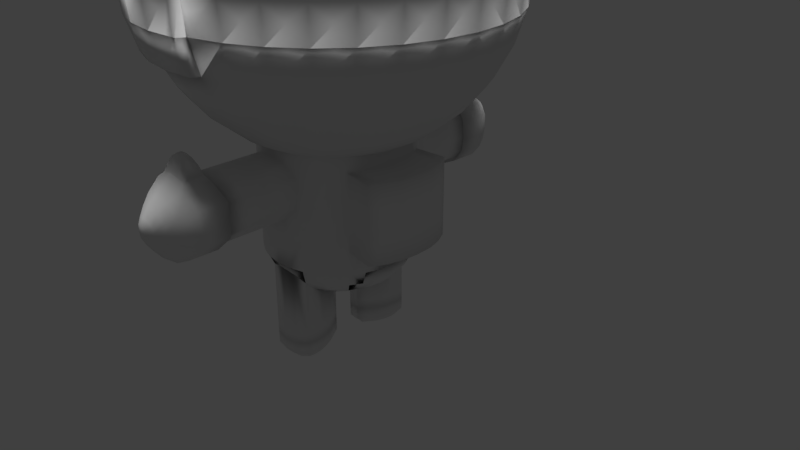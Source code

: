 # Source: astroFullModel.blend  (saved by Blender 2.79.0; exported with 4.5.12 LTS)
import bpy
from mathutils import Matrix  # noqa: F401  (used for matrix-valued properties, if any)

bpy.ops.wm.read_factory_settings(use_empty=True)
scene = bpy.context.scene
scene.name = 'Scene'

# ---- collections
col_collection_1 = bpy.data.collections.new('Collection 1'); scene.collection.children.link(col_collection_1)
col_collection_2 = bpy.data.collections.new('Collection 2'); scene.collection.children.link(col_collection_2)

# ---- world
world_world = bpy.data.worlds.new('World'); scene.world = world_world
world_world.color = (0.05088, 0.05088, 0.05088)
world_world.use_sun_shadow = False
world_world.sun_shadow_jitter_overblur = 0.0
world_world.cycles.sampling_method = 'MANUAL'

# ---- cameras
cam_camera = bpy.data.cameras.new('Camera')
cam_camera.clip_end = 100.0
cam_camera.lens = 35.0
cam_camera.sensor_width = 32.0
cam_camera.sensor_height = 18.0
cam_camera.ortho_scale = 7.314
cam_camera.dof.focus_distance = 0.0
cam_camera.dof.aperture_fstop = 128.0

# ---- lights
light_sun = bpy.data.lights.new('Sun', 'SUN')
light_sun.transmission_factor = 0.0
light_sun.angle = 0.1993
light_sun.energy = 1.75
light_sun.shadow_buffer_clip_start = 0.5
light_sun.shadow_soft_size = 0.1
light_sun.shadow_cascade_max_distance = 1000.0

# ---- meshes
me_sphere_010 = bpy.data.meshes.new('Sphere.010')
me_sphere_010.from_pydata([(-1.74, 0.3424, 1.721), (-1.74, 0.6716, 1.621), (-1.74, 0.975, 1.459), (-1.74, 1.241, 1.241), (-1.74, 1.459, 0.975), (-2.368, 1.596, 0.6822), (-1.74, 0.975, -1.459), (-1.673, 0.3358, 1.721), (-1.609, 0.6587, 1.621), (-1.549, 0.9563, 1.459), (-1.497, 1.217, 1.241), (-1.455, 1.431, 0.975), (-1.404, 1.688, -0.3424), (-1.423, 1.59, -0.6716), (-1.455, 1.431, -0.975), (-1.497, 1.217, -1.241), (-1.549, 0.9563, -1.459), (-1.609, 0.6587, -1.621), (-1.673, 0.3358, -1.721), (-1.609, 0.3163, 1.721), (-1.483, 0.6205, 1.621), (-1.366, 0.9008, 1.459), (-1.265, 1.147, 1.241), (-1.181, 1.348, 0.975), (-1.081, 1.59, -0.3424), (-1.119, 1.498, -0.6716), (-1.181, 1.348, -0.975), (-1.265, 1.147, -1.241), (-1.366, 0.9008, -1.459), (-1.483, 0.6205, -1.621), (-1.609, 0.3163, -1.721), (-1.549, 0.2847, 1.721), (-1.366, 0.5584, 1.621), (-1.198, 0.8107, 1.459), (-1.05, 1.032, 1.241), (-0.9288, 1.213, 0.975), (-0.7833, 1.431, -0.3424), (-0.8387, 1.348, -0.6716), (-0.9288, 1.213, -0.975), (-1.05, 1.032, -1.241), (-1.198, 0.8107, -1.459), (-1.366, 0.5584, -1.621), (-1.549, 0.2847, -1.721), (-1.497, 0.2421, 1.721), (-1.265, 0.4749, 1.621), (-1.05, 0.6894, 1.459), (-0.8621, 0.8775, 1.241), (-0.7077, 1.032, 0.975), (-0.5224, 1.217, -0.3424), (-0.593, 1.147, -0.6716), (-0.7077, 1.032, -0.975), (-0.8621, 0.8775, -1.241), (-1.05, 0.6894, -1.459), (-1.265, 0.4749, -1.621), (-1.497, 0.2421, -1.721), (-1.455, 0.1902, 1.721), (-1.181, 0.3731, 1.621), (-0.9288, 0.5417, 1.459), (-0.7077, 0.6894, 1.241), (-0.5262, 0.8107, 0.975), (-0.3084, 0.9563, -0.3424), (-0.3914, 0.9008, -0.6716), (-0.5262, 0.8107, -0.975), (-0.7077, 0.6894, -1.241), (-0.9288, 0.5417, -1.459), (-1.181, 0.3731, -1.621), (-1.455, 0.1902, -1.721), (-1.423, 0.131, 1.721), (-1.119, 0.257, 1.621), (-0.8387, 0.3731, 1.459), (-0.593, 0.4749, 1.241), (-0.3914, 0.5584, 0.975), (-0.1493, 0.6587, -0.3424), (-0.2416, 0.6205, -0.6716), (-0.3914, 0.5584, -0.975), (-0.593, 0.4749, -1.241), (-0.8387, 0.3731, -1.459), (-1.119, 0.257, -1.621), (-1.423, 0.131, -1.721), (-1.404, 0.0668, 1.721), (-1.081, 0.131, 1.621), (-0.7833, 0.1902, 1.459), (-0.5224, 0.2421, 1.241), (-0.3084, 0.2847, 0.975), (-0.05135, 0.3358, -0.3424), (-0.1493, 0.3163, -0.6716), (-0.3084, 0.2847, -0.975), (-0.5224, 0.2421, -1.241), (-0.7833, 0.1902, -1.459), (-1.081, 0.131, -1.621), (-1.404, 0.0668, -1.721), (-1.397, 0.0, 1.721), (-1.068, 0.0, 1.621), (-0.7645, 0.0, 1.459), (-0.4986, 0.0, 1.241), (-0.2803, 0.0, 0.975), (-0.01828, 0.0, -0.3424), (-0.1181, 0.0, -0.6716), (-0.2803, 0.0, -0.975), (-0.4986, 0.0, -1.241), (-0.7645, 0.0, -1.459), (-1.068, 0.0, -1.621), (-1.397, 0.0, -1.721), (-1.74, 0.0, -1.755), (-1.74, 0.0, 1.755), (-2.082, 0.0, 1.721), (-2.411, 0.0, 1.621), (-2.715, 0.0, 1.459), (-2.981, 0.0, 1.241), (-3.199, 0.0, 0.975), (-1.412, 1.786, -0.3317), (-1.463, 1.529, 0.9857), (-1.748, 1.819, -0.3317), (-1.748, 1.557, 0.9857), (-3.361, 0.0, -0.6716), (-3.199, 0.0, -0.975), (-2.981, 0.0, -1.241), (-2.715, 0.0, -1.459), (-2.411, 0.0, -1.621), (-2.082, 0.0, -1.721), (-2.075, 0.0668, 1.721), (-2.398, 0.131, 1.621), (-2.696, 0.1902, 1.459), (-2.957, 0.2421, 1.241), (-3.171, 0.2847, 0.975), (-2.306, 1.446, 0.9857), (-2.649, 1.446, -0.661), (-2.704, 1.529, -0.3317), (-2.723, 1.557, 0.01064), (-3.33, 0.3163, -0.6716), (-3.171, 0.2847, -0.975), (-2.957, 0.2421, -1.241), (-2.696, 0.1902, -1.459), (-2.398, 0.131, -1.621), (-2.075, 0.0668, -1.721), (-2.056, 0.131, 1.721), (-2.36, 0.257, 1.621), (-2.64, 0.3731, 1.459), (-2.886, 0.4749, 1.241), (-3.088, 0.5584, 0.975), (-2.704, 1.529, 0.353), (-2.649, 1.446, 0.6822), (-2.559, 1.311, 0.9857), (-2.894, 1.244, -0.661), (-3.238, 0.6205, -0.6716), (-3.088, 0.5584, -0.975), (-2.886, 0.4749, -1.241), (-2.64, 0.3731, -1.459), (-2.36, 0.257, -1.621), (-2.056, 0.131, -1.721), (-2.024, 0.1902, 1.721), (-2.298, 0.3731, 1.621), (-2.55, 0.5417, 1.459), (-2.771, 0.6894, 1.241), (-2.953, 0.8107, 0.975), (-2.965, 1.315, -0.3317), (-2.989, 1.339, 0.01064), (-2.965, 1.315, 0.353), (-2.894, 1.244, 0.6822), (-3.088, 0.9008, -0.6716), (-2.953, 0.8107, -0.975), (-2.771, 0.6894, -1.241), (-2.55, 0.5417, -1.459), (-2.298, 0.3731, -1.621), (-2.024, 0.1902, -1.721), (-1.982, 0.2421, 1.721), (-2.214, 0.4749, 1.621), (-2.429, 0.6894, 1.459), (-2.617, 0.8775, 1.241), (-2.771, 1.032, 0.975), (-2.78, 1.129, 0.9857), (-3.096, 0.9984, -0.661), (-3.179, 1.054, -0.3317), (-3.207, 1.073, 0.01064), (-2.886, 1.147, -0.6716), (-2.771, 1.032, -0.975), (-2.617, 0.8775, -1.241), (-2.429, 0.6894, -1.459), (-2.214, 0.4749, -1.621), (-1.982, 0.2421, -1.721), (-1.93, 0.2847, 1.721), (-2.113, 0.5584, 1.621), (-2.281, 0.8107, 1.459), (-2.429, 1.032, 1.241), (-2.55, 1.213, 0.975), (-3.179, 1.054, 0.353), (-3.096, 0.9984, 0.6822), (-2.961, 0.9083, 0.9857), (-3.246, 0.718, -0.661), (-2.64, 1.348, -0.6716), (-2.55, 1.213, -0.975), (-2.429, 1.032, -1.241), (-2.281, 0.8107, -1.459), (-2.113, 0.5584, -1.621), (-1.93, 0.2847, -1.721), (-1.871, 0.3163, 1.721), (-1.997, 0.6205, 1.621), (-2.113, 0.9008, 1.459), (-2.214, 1.147, 1.241), (-2.298, 1.348, 0.975), (-3.338, 0.7563, -0.3317), (-3.369, 0.7692, 0.01064), (-3.338, 0.7563, 0.353), (-3.246, 0.718, 0.6822), (-2.36, 1.498, -0.6716), (-2.298, 1.348, -0.975), (-2.214, 1.147, -1.241), (-2.113, 0.9008, -1.459), (-1.997, 0.6205, -1.621), (-1.871, 0.3163, -1.721), (-1.806, 0.3358, 1.721), (-1.871, 0.6587, 1.621), (-1.93, 0.9563, 1.459), (-1.982, 1.217, 1.241), (-2.024, 1.431, 0.975), (-3.096, 0.656, 0.9857), (-3.338, 0.4139, -0.661), (-3.436, 0.4334, -0.3317), (-3.469, 0.4399, 0.01064), (-2.056, 1.59, -0.6716), (-2.024, 1.431, -0.975), (-1.982, 1.217, -1.241), (-1.93, 0.9563, -1.459), (-1.871, 0.6587, -1.621), (-1.806, 0.3358, -1.721), (-1.74, 1.621, -0.6716), (-1.74, 1.459, -0.975), (-1.74, 1.241, -1.241), (-1.74, 0.6716, -1.621), (-1.74, 0.3424, -1.721), (-3.436, 0.4334, 0.353), (-3.338, 0.4139, 0.6822), (-3.179, 0.3822, 0.9857), (-3.369, 0.0, -0.661), (-3.469, 0.0, -0.3317), (-1.455, 1.431, 0.975), (-1.423, 1.59, 0.6716), (-1.404, 1.688, 0.3424), (-1.397, 1.721, 1.325e-07), (-1.404, 1.688, -0.3424), (-1.181, 1.348, 0.975), (-1.119, 1.498, 0.6716), (-1.081, 1.59, 0.3424), (-1.068, 1.621, 1.325e-07), (-1.081, 1.59, -0.3424), (-0.9288, 1.213, 0.975), (-0.8387, 1.348, 0.6716), (-0.7833, 1.431, 0.3424), (-0.7645, 1.459, 1.325e-07), (-0.7833, 1.431, -0.3424), (-0.7077, 1.032, 0.975), (-0.593, 1.147, 0.6716), (-0.5224, 1.217, 0.3424), (-0.4986, 1.241, 1.325e-07), (-0.5224, 1.217, -0.3424), (-0.5262, 0.8107, 0.975), (-0.3914, 0.9008, 0.6716), (-0.3084, 0.9563, 0.3424), (-0.2803, 0.975, 1.325e-07), (-0.3084, 0.9563, -0.3424), (-0.3914, 0.5584, 0.975), (-0.2416, 0.6205, 0.6716), (-0.1493, 0.6587, 0.3424), (-0.1181, 0.6716, 1.325e-07), (-0.1493, 0.6587, -0.3424), (-0.3084, 0.2847, 0.975), (-0.1493, 0.3163, 0.6716), (-0.05135, 0.3358, 0.3424), (-0.01828, 0.3424, 1.325e-07), (-0.05135, 0.3358, -0.3424), (-0.2803, 0.0, 0.975), (-0.1181, 0.0, 0.6716), (-0.01828, 0.0, 0.3424), (0.01545, 0.0, 1.325e-07), (-0.01828, 0.0, -0.3424), (-3.503, 0.0, 0.01064), (-3.469, 0.0, 0.353), (-3.369, 0.0, 0.6822), (-3.207, 0.0, 0.9857), (-1.432, 1.688, -0.661), (-1.74, 1.459, 0.975), (-1.455, 1.431, 0.975), (-1.404, 1.688, -0.3424), (-1.423, 1.59, -0.6716), (-3.199, 0.0, 0.975), (-3.361, 0.0, -0.6716), (-3.171, 0.2847, 0.975), (-3.33, 0.3163, -0.6716), (-3.088, 0.5584, 0.975), (-3.238, 0.6205, -0.6716), (-2.953, 0.8107, 0.975), (-3.088, 0.9008, -0.6716), (-2.771, 1.032, 0.975), (-2.886, 1.147, -0.6716), (-2.55, 1.213, 0.975), (-2.64, 1.348, -0.6716), (-2.298, 1.348, 0.975), (-2.36, 1.498, -0.6716), (-2.024, 1.431, 0.975), (-2.056, 1.59, -0.6716), (-1.74, 1.621, -0.6716), (-1.455, 1.431, 0.975), (-1.423, 1.59, 0.6716), (-1.404, 1.688, 0.3424), (-1.397, 1.721, 1.325e-07), (-1.404, 1.688, -0.3424), (-2.407, 1.688, 0.353), (-2.42, 1.719, 0.01064), (-2.407, 1.688, -0.3317), (-2.368, 1.596, -0.661), (-2.033, 1.529, 0.9857), (-2.064, 1.688, 0.6822), (-2.084, 1.786, 0.353), (-2.09, 1.819, 0.01064), (-2.084, 1.786, -0.3317), (-2.064, 1.688, -0.661), (-1.748, 1.719, -0.661), (-1.748, 1.557, 0.9857), (-1.748, 1.719, 0.6822), (-1.748, 1.819, 0.353), (-1.748, 1.853, 0.01064), (-1.748, 1.819, -0.3317), (-1.463, 1.529, 0.9857), (-1.432, 1.688, 0.6822), (-1.412, 1.786, 0.353), (-1.406, 1.819, 0.01064), (-1.412, 1.786, -0.3317), (-2.033, 1.529, 0.9857), (-2.064, 1.688, 0.6822), (-2.084, 1.786, 0.353), (-2.09, 1.819, 0.01064), (-2.084, 1.786, -0.3317)], [], [(229, 228, 17, 18), (0, 104, 7), (103, 229, 18), (1, 0, 7, 8), (186, 187, 170, 158), (2, 1, 8, 9), (226, 225, 13, 14), (3, 2, 9, 10), (227, 226, 14, 15), (4, 3, 10, 11), (6, 227, 15, 16), (228, 6, 16, 17), (17, 16, 28, 29), (18, 17, 29, 30), (7, 104, 19), (103, 18, 30), (8, 7, 19, 20), (13, 12, 24, 25), (9, 8, 20, 21), (14, 13, 25, 26), (10, 9, 21, 22), (15, 14, 26, 27), (11, 10, 22, 23), (16, 15, 27, 28), (21, 20, 32, 33), (26, 25, 37, 38), (22, 21, 33, 34), (27, 26, 38, 39), (23, 22, 34, 35), (28, 27, 39, 40), (29, 28, 40, 41), (30, 29, 41, 42), (19, 104, 31), (103, 30, 42), (20, 19, 31, 32), (25, 24, 36, 37), (42, 41, 53, 54), (31, 104, 43), (103, 42, 54), (24, 12, 239, 244), (32, 31, 43, 44), (37, 36, 48, 49), (33, 32, 44, 45), (38, 37, 49, 50), (34, 33, 45, 46), (39, 38, 50, 51), (35, 34, 46, 47), (40, 39, 51, 52), (11, 23, 240, 235), (41, 40, 52, 53), (50, 49, 61, 62), (46, 45, 57, 58), (51, 50, 62, 63), (47, 46, 58, 59), (52, 51, 63, 64), (171, 172, 155, 143), (53, 52, 64, 65), (36, 24, 244, 249), (54, 53, 65, 66), (172, 173, 156, 155), (43, 104, 55), (103, 54, 66), (23, 35, 245, 240), (44, 43, 55, 56), (49, 48, 60, 61), (45, 44, 56, 57), (66, 65, 77, 78), (173, 185, 157, 156), (55, 104, 67), (103, 66, 78), (48, 36, 249, 254), (56, 55, 67, 68), (61, 60, 72, 73), (57, 56, 68, 69), (62, 61, 73, 74), (58, 57, 69, 70), (63, 62, 74, 75), (59, 58, 70, 71), (64, 63, 75, 76), (185, 186, 158, 157), (65, 64, 76, 77), (35, 47, 250, 245), (70, 69, 81, 82), (75, 74, 86, 87), (71, 70, 82, 83), (76, 75, 87, 88), (200, 201, 173, 172), (77, 76, 88, 89), (60, 48, 254, 259), (78, 77, 89, 90), (201, 202, 185, 173), (67, 104, 79), (103, 78, 90), (47, 59, 255, 250), (68, 67, 79, 80), (73, 72, 84, 85), (69, 68, 80, 81), (74, 73, 85, 86), (72, 60, 259, 264), (79, 104, 91), (103, 90, 102), (59, 71, 260, 255), (80, 79, 91, 92), (85, 84, 96, 97), (81, 80, 92, 93), (86, 85, 97, 98), (82, 81, 93, 94), (87, 86, 98, 99), (83, 82, 94, 95), (88, 87, 99, 100), (84, 72, 264, 269), (89, 88, 100, 101), (202, 203, 186, 185), (90, 89, 101, 102), (106, 105, 120, 121), (203, 215, 187, 186), (107, 106, 121, 122), (115, 114, 129, 130), (108, 107, 122, 123), (116, 115, 130, 131), (109, 108, 123, 124), (117, 116, 131, 132), (188, 200, 172, 171), (118, 117, 132, 133), (216, 217, 200, 188), (119, 118, 133, 134), (217, 218, 201, 200), (105, 104, 120), (103, 119, 134), (218, 230, 202, 201), (230, 231, 203, 202), (133, 132, 147, 148), (231, 232, 215, 203), (134, 133, 148, 149), (234, 275, 218, 217), (120, 104, 135), (103, 134, 149), (275, 276, 230, 218), (121, 120, 135, 136), (276, 277, 231, 230), (122, 121, 136, 137), (130, 129, 144, 145), (123, 122, 137, 138), (131, 130, 145, 146), (124, 123, 138, 139), (132, 131, 146, 147), (277, 278, 232, 231), (137, 136, 151, 152), (145, 144, 159, 160), (138, 137, 152, 153), (146, 145, 160, 161), (139, 138, 153, 154), (147, 146, 161, 162), (233, 234, 217, 216), (148, 147, 162, 163), (110, 112, 321, 326), (149, 148, 163, 164), (311, 310, 327, 328), (135, 104, 150), (103, 149, 164), (310, 113, 317, 327), (136, 135, 150, 151), (163, 162, 177, 178), (312, 311, 328, 329), (164, 163, 178, 179), (113, 111, 322, 317), (150, 104, 165), (103, 164, 179), (313, 312, 329, 330), (151, 150, 165, 166), (314, 313, 330, 331), (152, 151, 166, 167), (160, 159, 174, 175), (153, 152, 167, 168), (161, 160, 175, 176), (154, 153, 168, 169), (162, 161, 176, 177), (316, 112, 110, 279), (175, 174, 189, 190), (168, 167, 182, 183), (176, 175, 190, 191), (169, 168, 183, 184), (177, 176, 191, 192), (238, 239, 305, 304), (178, 177, 192, 193), (239, 12, 282, 305), (179, 178, 193, 194), (169, 184, 294, 292), (165, 104, 180), (103, 179, 194), (219, 204, 297, 299), (166, 165, 180, 181), (237, 238, 304, 303), (167, 166, 181, 182), (194, 193, 208, 209), (236, 237, 303, 302), (180, 104, 195), (103, 194, 209), (12, 13, 283, 282), (181, 180, 195, 196), (144, 129, 287, 289), (182, 181, 196, 197), (190, 189, 204, 205), (183, 182, 197, 198), (191, 190, 205, 206), (184, 183, 198, 199), (192, 191, 206, 207), (235, 236, 302, 301), (193, 192, 207, 208), (139, 154, 290, 288), (198, 197, 212, 213), (206, 205, 220, 221), (199, 198, 213, 214), (207, 206, 221, 222), (4, 11, 281, 280), (208, 207, 222, 223), (189, 174, 293, 295), (209, 208, 223, 224), (184, 199, 296, 294), (195, 104, 210), (103, 209, 224), (11, 235, 301, 281), (196, 195, 210, 211), (109, 124, 286, 284), (197, 196, 211, 212), (205, 204, 219, 220), (71, 83, 265, 260), (210, 104, 0), (103, 224, 229), (96, 84, 269, 274), (211, 210, 0, 1), (154, 169, 292, 290), (212, 211, 1, 2), (220, 219, 225, 226), (213, 212, 2, 3), (221, 220, 226, 227), (214, 213, 3, 4), (222, 221, 227, 6), (225, 219, 299, 300), (223, 222, 6, 228), (83, 95, 270, 265), (224, 223, 228, 229), (13, 225, 300, 283), (214, 4, 280, 298), (204, 189, 295, 297), (159, 144, 289, 291), (237, 236, 241, 242), (238, 237, 242, 243), (239, 238, 243, 244), (236, 235, 240, 241), (241, 240, 245, 246), (242, 241, 246, 247), (243, 242, 247, 248), (244, 243, 248, 249), (247, 246, 251, 252), (248, 247, 252, 253), (249, 248, 253, 254), (246, 245, 250, 251), (251, 250, 255, 256), (252, 251, 256, 257), (253, 252, 257, 258), (254, 253, 258, 259), (258, 257, 262, 263), (259, 258, 263, 264), (256, 255, 260, 261), (257, 256, 261, 262), (261, 260, 265, 266), (262, 261, 266, 267), (263, 262, 267, 268), (264, 263, 268, 269), (268, 267, 272, 273), (269, 268, 273, 274), (266, 265, 270, 271), (267, 266, 271, 272), (199, 214, 298, 296), (124, 139, 288, 286), (174, 159, 291, 293), (129, 114, 285, 287), (291, 289, 188, 171), (280, 281, 111, 113), (283, 300, 316, 279), (282, 283, 279, 110), (294, 296, 125, 142), (300, 299, 315, 316), (292, 294, 142, 170), (304, 305, 326, 325), (297, 295, 126, 309), (299, 297, 309, 315), (295, 293, 143, 126), (303, 304, 325, 324), (289, 287, 216, 188), (302, 303, 324, 323), (284, 286, 232, 278), (301, 302, 323, 322), (305, 282, 110, 326), (287, 285, 233, 216), (296, 298, 310, 125), (286, 288, 215, 232), (290, 292, 170, 187), (288, 290, 187, 215), (293, 291, 171, 143), (298, 280, 113, 310), (281, 301, 322, 111), (158, 170, 142, 141), (157, 158, 141, 140), (156, 157, 140, 128), (155, 156, 128, 127), (143, 155, 127, 126), (128, 140, 306, 307), (127, 128, 307, 308), (126, 127, 308, 309), (141, 142, 125, 5), (140, 141, 5, 306), (5, 125, 310, 311), (306, 5, 311, 312), (307, 306, 312, 313), (308, 307, 313, 314), (309, 308, 314, 315), (315, 314, 112, 316), (112, 314, 331, 321), (320, 319, 324, 325), (321, 320, 325, 326), (318, 317, 322, 323), (319, 318, 323, 324), (330, 329, 319, 320), (331, 330, 320, 321), (328, 327, 317, 318), (329, 328, 318, 319)])
me_sphere_010.polygons.foreach_set('use_smooth', [True] * 328)
me_sphere_010.use_remesh_preserve_volume = False
me_sphere_010.use_remesh_preserve_attributes = False
me_sphere_010.use_mirror_vertex_groups = False
me_sphere_010.update()
me_cylinder_008 = bpy.data.meshes.new('Cylinder.008')
me_cylinder_008.from_pydata([(0.0, 1.0, 1.0), (0.1951, 0.9808, 1.0), (0.3827, 0.9239, -1.0), (0.3827, 0.9239, 1.0), (0.5556, 0.8315, 1.0), (0.7071, 0.7071, 1.0), (0.8315, 0.5556, -1.0), (0.8315, 0.5556, 1.0), (0.9239, 0.3827, 1.0), (0.9808, 0.1951, 1.0), (1.0, 7.55e-08, -1.0), (1.0, 7.55e-08, 1.0), (-1.0, 9.656e-07, 1.0), (-0.9808, 0.1951, -1.0), (-0.9808, 0.1951, 1.0), (-0.9239, 0.3827, -1.0), (-0.9239, 0.3827, 1.0), (-0.8315, 0.5556, 1.0), (-0.7071, 0.7071, -1.0), (-0.7071, 0.7071, 1.0), (-0.5556, 0.8315, 1.0), (-0.3827, 0.9239, 1.0), (-0.1951, 0.9808, 1.0), (-0.008394, 1.0, -0.4341), (0.0, 1.0, 0.4509), (0.2203, 0.9808, 0.3921), (0.1951, 0.9808, -0.3333), (0.3659, 0.9239, 0.2242), (0.3575, 0.9239, -0.1654), (0.5556, 0.8315, 0.3333), (0.5556, 0.8315, -0.3333), (0.7071, 0.7071, 0.3333), (0.7071, 0.7071, -0.3333), (0.8315, 0.5556, 0.3333), (0.8315, 0.5556, -0.3333), (0.9239, 0.3827, 0.3333), (0.9808, 0.1951, 0.3333), (1.0, 7.55e-08, 0.3333), (-1.0, 9.656e-07, 0.3333), (-1.0, 9.656e-07, -0.3333), (-0.9808, 0.1951, 0.3333), (-0.9808, 0.1951, -0.3333), (-0.9239, 0.3827, 0.3333), (-0.9239, 0.3827, -0.3333), (-0.8315, 0.5556, 0.3333), (-0.8315, 0.5556, -0.3333), (-0.7071, 0.7071, 0.3333), (-0.7071, 0.7071, -0.3333), (-0.5556, 0.8315, 0.3333), (-0.5556, 0.8315, -0.3333), (-0.3575, 0.9239, 0.2578), (-0.3407, 0.9239, -0.199), (-0.2119, 0.9808, 0.4173), (-0.1951, 0.9808, -0.3333), (-0.004326, 1.695, 0.445), (0.3827, 0.9239, 0.01449), (0.5556, 0.8315, 0.01449), (0.7071, 0.7071, 0.01449), (0.8315, 0.5556, 0.01449), (-1.0, 0.0, 0.01449), (-0.9808, 0.1951, 0.01449), (-0.9239, 0.3827, 0.01449), (-0.8315, 0.5556, 0.01449), (-0.7071, 0.7071, 0.01449), (-0.5556, 0.8315, 0.01449), (-0.3827, 0.9239, 0.01449), (0.03053, 2.654, -0.1301), (-0.003095, 1.402, 0.4466), (0.0997, 2.633, -0.001869), (0.192, 1.383, -0.3375), (0.3796, 1.326, 0.01029), (0.3544, 1.326, -0.1697), (-0.3858, 1.326, 0.01029), (-0.3438, 1.326, -0.2032), (0.09041, 2.633, -0.06822), (-0.1982, 1.383, -0.3375), (-0.01149, 1.402, -0.4383), (-0.215, 1.383, 0.4131), (-0.3606, 1.326, 0.2536), (0.2172, 1.383, 0.3879), (0.3628, 1.326, 0.22), (0.1908, 1.676, -0.3392), (0.3784, 1.619, 0.008612), (0.3532, 1.619, -0.1713), (-0.387, 1.619, 0.008612), (-0.345, 1.619, -0.2049), (-0.1994, 1.676, -0.3392), (-0.01272, 1.695, -0.4399), (-0.2162, 1.676, 0.4114), (-0.3618, 1.619, 0.2519), (0.2159, 1.676, 0.3862), (0.3616, 1.619, 0.2183), (-0.1825, 2.633, -0.001869), (-0.167, 2.633, -0.0806), (-0.1133, 2.654, -0.1301), (-0.1732, 2.633, 0.08784), (-0.1195, 2.654, 0.1466), (-0.0445, 2.661, -0.1673), (-1.0, 9.656e-07, -1.0), (-0.8315, 0.5556, -1.0), (-0.5556, 0.8315, -1.0), (-0.3827, 0.9239, -1.0), (-0.1951, 0.9808, -1.0), (0.0, 1.0, -1.0), (0.1951, 0.9808, -1.0), (0.5556, 0.8315, -1.0), (0.7071, 0.7071, -1.0), (0.9239, 0.3827, -1.0), (0.9808, 0.1951, -1.0), (-0.3447, 0.7036, -1.358), (-0.6392, 0.4273, -1.351), (-0.7103, 0.2943, -1.351), (0.7693, 0.0, -1.351), (0.7108, 0.2943, -1.351), (0.2809, 0.8135, -1.247), (0.4935, 0.7452, -1.207), (0.6293, 0.6338, -1.207), (0.8746, 0.1749, -1.207), (-0.9007, 0.0, -1.207), (-0.8835, 0.1749, -1.207), (-0.8325, 0.343, -1.207), (-0.3163, 0.8307, -1.214), (0.1767, 0.9161, -1.121), (-0.7496, 0.4979, -1.207), (-0.6382, 0.6338, -1.207), (-0.5024, 0.7452, -1.207), (-0.2094, 0.9183, -1.121), (-0.005228, 0.9516, -1.08), (0.7408, 0.4979, -1.207), (0.8236, 0.343, -1.207), (0.8918, 0.0, -1.207), (0.493, 0.3332, -1.462), (0.5825, 0.117, -1.462), (0.594, 0.0, -1.462), (-0.5938, 0.117, -1.462), (-0.306, 0.5331, -1.483), (-0.7688, 0.0, -1.351), (-0.7541, 0.15, -1.351), (-0.5436, 0.5438, -1.351), (-0.427, 0.6395, -1.351), (0.2946, 0.7105, -1.351), (0.4275, 0.6395, -1.351), (0.5441, 0.5438, -1.351), (0.6397, 0.4273, -1.351), (0.7546, 0.15, -1.351), (-0.2371, 0.4024, -1.538), (-0.3278, 0.3235, -1.54), (-0.4269, 0.1751, -1.54), (-0.4617, 0.0, -1.54), (0.4444, 0.08924, -1.54), (-0.6053, 0.0, -1.462), (-0.5597, 0.2295, -1.462), (-0.5042, 0.3332, -1.462), (-0.4297, 0.424, -1.462), (-0.3388, 0.4986, -1.462), (0.2778, 0.5633, -1.452), (0.3275, 0.4986, -1.462), (0.4184, 0.424, -1.462), (0.5484, 0.2295, -1.462), (0.2339, 0.243, -1.565), (0.2767, 0.1909, -1.565), (0.3084, 0.1315, -1.565), (0.328, 0.06704, -1.565), (-0.3527, 0.0, -1.565), (-0.2948, 0.1909, -1.565), (-0.2, 0.2857, -1.565), (-0.1507, 0.2987, -1.585), (-0.453, 0.08924, -1.54), (-0.3847, 0.2541, -1.54), (-0.2584, 0.3804, -1.54), (0.2288, 0.4107, -1.537), (0.2498, 0.3804, -1.54), (0.3192, 0.3235, -1.54), (0.376, 0.2541, -1.54), (0.4183, 0.1751, -1.54), (0.4531, 0.0, -1.54), (-0.07453, 0.1815, -1.589), (-0.192, 0.03833, -1.589), (-0.03768, 0.1927, -1.589), (-0.1958, 0.0, -1.589), (0.03898, 0.1927, -1.589), (0.1933, 0.03833, -1.589), (0.1822, 0.07518, -1.589), (-0.3461, 0.06704, -1.565), (-0.3265, 0.1315, -1.565), (-0.252, 0.243, -1.565), (0.1561, 0.3009, -1.582), (0.1819, 0.2857, -1.565), (0.3346, 0.0, -1.565), (0.005789, 0.0, -1.59), (-0.01274, 0.0, -1.59), (-0.01415, 0.0, -1.59), (-0.01502, 0.0, -1.59), (-0.01531, 0.0, -1.59), (-0.00589, 0.0, -1.59), (0.002926, 0.0, -1.59), (-0.003027, 0.0, -1.59), (0.01264, 0.0, -1.59), (-0.1809, 0.07518, -1.589), (-0.1627, 0.1091, -1.589), (-0.1383, 0.1389, -1.589), (-0.1085, 0.1633, -1.589), (0.0006494, 0.1965, -1.589), (0.07583, 0.1815, -1.589), (0.1098, 0.1633, -1.589), (0.1396, 0.1389, -1.589), (0.164, 0.1091, -1.589), (0.1971, 0.0, -1.589), (0.03981, 2.654, 0.1374), (0.09351, 2.633, 0.07546), (-0.04141, 2.661, 0.159), (-0.04043, 2.706, 0.09104), (0.07456, 2.575, -0.2135), (0.1873, 2.541, -0.004424), (0.1722, 2.541, -0.1126), (-0.2728, 2.541, -0.004424), (-0.2476, 2.541, -0.1328), (0.03143, 2.691, 0.04653), (0.002829, 2.702, 0.0795), (-0.16, 2.575, -0.2135), (-5.044e-05, 0.0, -1.59), (0.01521, 0.0, -1.59), (0.01405, 0.0, -1.59), (-0.008527, 0.0, -1.59), (-0.01084, 0.0, -1.59), (0.01074, 0.0, -1.59), (0.008427, 0.0, -1.59), (0.01491, 0.0, -1.59), (-0.2577, 2.541, 0.1418), (-0.1701, 2.575, 0.2377), (-0.04778, 2.587, -0.2741), (0.1245, 2.468, -0.3101), (0.2867, 2.419, -0.009371), (0.2649, 2.419, -0.165), (-0.3751, 2.419, -0.009371), (-0.3388, 2.419, -0.194), (-0.2129, 2.468, -0.3101), (0.0897, 2.575, 0.2226), (0.1794, 2.3, -0.409), (0.3669, 2.234, -0.2152), (0.1772, 2.541, 0.1217), (-0.04273, 2.587, 0.2579), (-0.2905, 2.3, 0.4576), (-0.4586, 2.234, 0.2735), (0.2084, 2.3, 0.4285), (0.3766, 2.234, 0.2347), (-0.3533, 2.419, 0.201), (-0.2274, 2.468, 0.3389), (-0.05149, 2.485, -0.3972), (-0.05557, 2.322, -0.5253), (-0.2711, 2.3, -0.409), (-0.04423, 2.485, 0.3679), (-0.4392, 2.234, -0.2539), (-0.4877, 2.234, -0.00741), (0.3959, 2.234, -0.00741), (0.3781, 1.862, 0.2368), (0.21, 1.928, 0.4307), (-0.457, 1.862, 0.2756), (-0.2889, 1.928, 0.4597), (-0.054, 1.95, -0.5231), (-0.2695, 1.928, -0.4068), (-0.4377, 1.862, -0.2518), (-0.4861, 1.862, -0.005279), (0.3684, 1.862, -0.213), (0.3975, 1.862, -0.005279), (0.1809, 1.928, -0.4068), (0.2721, 2.419, 0.172), (-0.04587, 2.322, 0.4964), (0.1462, 2.468, 0.3171), (-0.04431, 1.95, 0.4985), (-0.3163, 0.8366, -1.997), (-0.3447, 0.7095, -1.997), (-0.306, 0.5389, -1.997), (0.2946, 0.7164, -1.997), (0.2778, 0.5691, -1.997), (-0.2371, 0.4082, -1.997), (0.2288, 0.4166, -1.997), (-0.1507, 0.3045, -1.997), (0.1561, 0.3068, -1.997), (-0.07453, 0.1873, -1.997), (0.07583, 0.1873, -1.997), (-0.03768, 0.1985, -1.997), (-0.005228, 0.9575, -1.997), (0.1767, 0.9219, -1.997), (0.2809, 0.8194, -1.997), (-0.2094, 0.9241, -1.997), (0.03898, 0.1985, -1.997), (0.0006494, 0.2023, -1.997), (-0.3163, 0.8366, -2.137), (-0.3447, 0.7095, -2.137), (-0.306, 0.5389, -2.137), (0.2946, 0.7164, -2.137), (0.2778, 0.5691, -2.137), (-0.2371, 0.4082, -2.137), (0.2288, 0.4166, -2.137), (-0.1507, 0.3045, -2.137), (0.1561, 0.3068, -2.137), (-0.07453, 0.1873, -2.137), (0.07583, 0.1873, -2.137), (-0.03768, 0.1985, -2.137), (-0.005228, 0.9575, -2.137), (0.1767, 0.9219, -2.137), (0.2809, 0.8194, -2.137), (-0.2094, 0.9241, -2.137), (0.03898, 0.1985, -2.137), (0.0006494, 0.2023, -2.137), (-0.005049, 0.292, -2.401), (0.02387, 0.2892, -2.401), (-0.1635, 0.8366, -2.401), (0.2064, 0.7576, -2.401), (0.1277, 0.835, -2.401), (-0.009483, 0.8618, -2.401), (-0.03397, 0.2892, -2.401), (0.05167, 0.2808, -2.401), (-0.06177, 0.2808, -2.401), (0.1123, 0.3709, -2.401), (-0.1193, 0.3692, -2.401), (0.1671, 0.4537, -2.401), (-0.1845, 0.4474, -2.401), (0.2041, 0.5688, -2.401), (0.2167, 0.6799, -2.401), (-0.2364, 0.546, -2.401), (-0.2656, 0.6747, -2.401), (-0.2442, 0.7706, -2.401), (0.0006494, 0.2023, -2.294), (0.03898, 0.1985, -2.294), (-0.2094, 0.9241, -2.294), (0.2809, 0.8194, -2.294), (0.1767, 0.9219, -2.294), (-0.005228, 0.9575, -2.294), (-0.03768, 0.1985, -2.294), (0.07583, 0.1873, -2.294), (-0.07453, 0.1873, -2.294), (0.1561, 0.3068, -2.294), (-0.1507, 0.3045, -2.294), (0.2288, 0.4166, -2.294), (-0.2371, 0.4082, -2.294), (0.2778, 0.5691, -2.294), (0.2946, 0.7164, -2.294), (-0.306, 0.5389, -2.294), (-0.3447, 0.7095, -2.294), (-0.3163, 0.8366, -2.294), (0.0006494, 0.2023, -2.137), (0.03898, 0.1985, -2.137), (-0.2094, 0.9241, -2.137), (0.2809, 0.8194, -2.137), (0.1767, 0.9219, -2.137), (-0.005228, 0.9575, -2.137), (-0.03768, 0.1985, -2.137), (0.07583, 0.1873, -2.137), (-0.07453, 0.1873, -2.137), (0.1561, 0.3068, -2.137), (-0.1507, 0.3045, -2.137), (0.2288, 0.4166, -2.137), (-0.2371, 0.4082, -2.137), (0.2778, 0.5691, -2.137), (0.2946, 0.7164, -2.137), (-0.306, 0.5389, -2.137), (-0.3447, 0.7095, -2.137), (-0.3163, 0.8366, -2.137), (-0.001081, 1.968, 0.4424), (0.194, 1.948, -0.3418), (0.3816, 1.892, 0.006001), (0.3564, 1.892, -0.1739), (-0.3838, 1.892, 0.006001), (-0.3418, 1.892, -0.2075), (-0.1962, 1.948, -0.3418), (-0.009475, 1.968, -0.4426), (-0.213, 1.948, 0.4088), (-0.3586, 1.892, 0.2493), (0.2192, 1.948, 0.3836), (0.3648, 1.892, 0.2157), (-0.04208, 2.706, -0.08274), (-0.08204, 2.702, 0.08445), (-0.1106, 2.691, 0.05313), (-0.07874, 2.702, -0.06296), (-0.002833, 2.702, 0.004776), (-0.07881, 2.702, 0.005708), (-0.1073, 2.691, -0.03658), (-0.1156, 2.691, 0.00535), (0.02978, 2.691, -0.02999), (0.03472, 2.691, 0.00535), (-0.002116, 2.702, -0.06296), (-0.04043, 2.706, 0.004203), (-0.2418, 2.239, 0.5146), (0.1222, 2.239, 0.4934), (0.1233, 1.968, 0.495), (-0.2406, 1.968, 0.5162), (-0.06332, 2.255, 0.5429), (-0.06217, 1.984, 0.5445), (-0.2418, 2.239, 0.5146), (0.1222, 2.239, 0.4934), (0.1233, 1.968, 0.495), (-0.2406, 1.968, 0.5162), (-0.06332, 2.255, 0.5429), (-0.06217, 1.984, 0.5445), (-0.2418, 2.239, 0.5146), (0.1222, 2.239, 0.4934), (0.1233, 1.968, 0.495), (-0.2406, 1.968, 0.5162), (-0.06332, 2.255, 0.5429), (-0.06217, 1.984, 0.5445), (-0.1969, 2.211, 0.6264), (0.08235, 2.211, 0.6101), (0.08322, 2.003, 0.6113), (-0.196, 2.003, 0.6276), (-0.05998, 2.224, 0.6481), (-0.0591, 2.015, 0.6493), (-0.1448, 2.181, 0.7103), (0.0367, 2.181, 0.6997), (0.03727, 2.045, 0.7005), (-0.1442, 2.045, 0.711), (-0.0558, 2.189, 0.7244), (-0.05523, 2.053, 0.7251), (-0.08856, 2.146, 0.7519), (-0.01771, 2.146, 0.7478), (-0.01749, 2.093, 0.7481), (-0.08834, 2.093, 0.7522), (-0.05383, 2.149, 0.7574), (-0.0536, 2.096, 0.7577), (-0.3163, 0.8366, -2.137), (-0.3447, 0.7095, -2.137), (-0.306, 0.5389, -2.137), (0.2946, 0.7164, -2.137), (0.2778, 0.5691, -2.137), (-0.2371, 0.4082, -2.137), (0.2288, 0.4166, -2.137), (-0.1507, 0.3045, -2.137), (0.1561, 0.3068, -2.137), (-0.07453, 0.1873, -2.137), (0.07583, 0.1873, -2.137), (-0.03768, 0.1985, -2.137), (-0.005228, 0.9575, -2.137), (0.1767, 0.9219, -2.137), (0.2809, 0.8194, -2.137), (-0.2094, 0.9241, -2.137), (0.03898, 0.1985, -2.137), (0.0006494, 0.2023, -2.137), (-0.08883, 0.6422, -2.459), (-0.09669, 0.6071, -2.459), (-0.08598, 0.5598, -2.459), (0.08025, 0.609, -2.459), (0.07562, 0.5682, -2.459), (-0.06692, 0.5237, -2.459), (0.06205, 0.526, -2.459), (-0.043, 0.495, -2.459), (0.04193, 0.4956, -2.459), (-0.02191, 0.4625, -2.459), (0.01971, 0.4625, -2.459), (-0.01171, 0.4656, -2.459), (-0.002729, 0.6757, -2.459), (0.04761, 0.6659, -2.459), (0.07647, 0.6375, -2.459), (-0.05925, 0.6665, -2.459), (0.009506, 0.4656, -2.459), (-0.001102, 0.4667, -2.459), (0.3712, 0.9239, -0.6182), (0.8315, 0.5556, -0.695), (1.0, 0.0, -0.695), (-0.9808, 0.1951, -0.695), (-0.9239, 0.3827, -0.695), (-0.7071, 0.7071, -0.695), (0.1951, 0.9808, -0.695), (0.5556, 0.8315, -0.695), (0.7071, 0.7071, -0.695), (0.9239, 0.3827, -0.695), (0.9808, 0.1951, -0.695), (-1.0, 0.0, -0.695), (-0.8315, 0.5556, -0.695), (-0.5556, 0.8315, -0.695), (-0.3635, 0.9239, -0.6336), (-0.1951, 0.9808, -0.695), (-0.00384, 1.0, -0.7411), (1.244, 0.6121, 0.3263), (1.244, 0.6121, -0.3403), (1.336, 0.4392, 0.3263), (1.336, 0.4392, -0.3403), (1.393, 0.2516, 0.3263), (1.393, 0.2516, -0.3403), (1.413, 0.0, 0.3263), (1.413, 0.0, -0.3403), (1.244, 0.6121, 0.007498), (1.336, 0.4392, 0.007498), (1.393, 0.2516, 0.007498), (1.413, 0.0, 0.007498), (1.244, 0.6121, -0.702), (1.413, 0.0, -0.702), (1.336, 0.4392, -0.702), (1.393, 0.2516, -0.702)], [], [(24, 0, 1, 25), (25, 1, 3, 27), (27, 3, 4, 29), (29, 4, 5, 31), (31, 5, 7, 33), (33, 7, 8, 35), (35, 8, 9, 36), (36, 9, 11, 37), (38, 12, 14, 40), (40, 14, 16, 42), (42, 16, 17, 44), (44, 17, 19, 46), (46, 19, 20, 48), (48, 20, 21, 50), (50, 21, 22, 52), (52, 22, 0, 24), (471, 53, 23, 472), (23, 53, 75, 76), (470, 51, 53, 471), (27, 55, 70, 80), (469, 49, 51, 470), (64, 48, 50, 65), (461, 47, 49, 469), (63, 46, 48, 64), (468, 45, 47, 461), (62, 44, 46, 63), (460, 43, 45, 468), (61, 42, 44, 62), (459, 41, 43, 460), (60, 40, 42, 61), (467, 39, 41, 459), (59, 38, 40, 60), (34, 58, 481, 474), (33, 35, 475, 473), (466, 465, 487, 488), (36, 37, 479, 477), (58, 33, 473, 481), (465, 457, 485, 487), (464, 32, 34, 457), (57, 31, 33, 58), (463, 30, 32, 464), (56, 29, 31, 57), (456, 28, 30, 463), (55, 27, 29, 56), (462, 26, 28, 456), (50, 52, 77, 78), (472, 23, 26, 462), (26, 23, 76, 69), (65, 50, 78, 72), (53, 51, 73, 75), (28, 55, 56, 30), (30, 56, 57, 32), (32, 57, 58, 34), (457, 34, 474, 485), (35, 36, 477, 475), (458, 466, 488, 486), (39, 59, 60, 41), (41, 60, 61, 43), (43, 61, 62, 45), (45, 62, 63, 47), (47, 63, 64, 49), (49, 64, 65, 51), (25, 27, 80, 79), (55, 28, 71, 70), (77, 67, 54, 88), (72, 78, 89, 84), (71, 69, 81, 83), (70, 71, 83, 82), (67, 79, 90, 54), (76, 75, 86, 87), (80, 70, 82, 91), (78, 77, 88, 89), (24, 25, 79, 67), (51, 65, 72, 73), (28, 26, 69, 71), (52, 24, 67, 77), (214, 212, 66, 74), (237, 240, 209, 208), (229, 241, 210, 96), (216, 215, 92, 93), (74, 66, 382, 380), (68, 74, 380, 381), (97, 94, 375, 372), (66, 97, 372, 382), (73, 72, 84, 85), (79, 80, 91, 90), (75, 73, 85, 86), (69, 76, 87, 81), (95, 96, 373, 374), (209, 68, 381, 217), (210, 208, 218, 211), (94, 93, 378, 375), (2, 104, 122, 114), (101, 102, 126, 121), (104, 103, 127, 122), (6, 107, 129, 128), (13, 15, 120, 119), (100, 101, 121, 125), (103, 102, 126, 127), (106, 6, 128, 116), (98, 13, 119, 118), (18, 100, 125, 124), (10, 108, 117, 130), (105, 106, 116, 115), (18, 99, 123, 124), (108, 107, 129, 117), (99, 15, 120, 123), (2, 105, 115, 114), (114, 115, 141, 140), (125, 121, 109, 139), (123, 124, 138, 110), (120, 123, 110, 111), (119, 120, 111, 137), (118, 119, 137, 136), (125, 124, 138, 139), (130, 117, 144, 112), (117, 129, 113, 144), (129, 128, 143, 113), (110, 138, 153, 152), (137, 111, 151, 134), (111, 110, 152, 151), (142, 143, 131, 157), (143, 113, 158, 131), (109, 139, 154, 135), (113, 144, 132, 158), (139, 138, 153, 154), (112, 144, 132, 133), (136, 137, 134, 150), (142, 141, 156, 157), (141, 140, 155, 156), (115, 116, 142, 141), (116, 128, 143, 142), (135, 154, 169, 145), (132, 133, 175, 149), (154, 153, 146, 169), (158, 132, 149, 174), (153, 152, 168, 146), (131, 158, 174, 173), (152, 151, 147, 168), (157, 131, 173, 172), (151, 134, 167, 147), (134, 150, 148, 167), (157, 156, 171, 172), (156, 155, 170, 171), (146, 168, 164, 185), (172, 173, 160, 159), (149, 174, 161, 162), (168, 147, 184, 164), (173, 174, 161, 160), (147, 167, 183, 184), (167, 148, 163, 183), (149, 175, 188, 162), (172, 171, 187, 159), (171, 170, 186, 187), (169, 145, 166, 165), (146, 169, 165, 185), (183, 163, 179, 177), (159, 187, 204, 205), (187, 186, 203, 204), (165, 166, 176, 201), (185, 165, 201, 200), (164, 185, 200, 199), (184, 164, 199, 198), (162, 188, 207, 181), (161, 162, 181, 182), (160, 161, 182, 206), (201, 176, 189, 226), (200, 201, 226, 225), (202, 180, 196, 220), (199, 200, 225, 197), (202, 178, 195, 220), (198, 199, 197, 222), (180, 203, 194, 196), (203, 204, 223, 194), (207, 181, 192, 193), (177, 198, 222, 227), (205, 206, 190, 224), (206, 182, 191, 190), (182, 181, 192, 191), (177, 179, 221, 227), (205, 204, 223, 224), (160, 159, 205, 206), (183, 184, 198, 177), (176, 178, 195, 189), (232, 233, 214, 213), (233, 231, 212, 214), (268, 266, 240, 237), (247, 251, 241, 229), (213, 214, 74, 68), (230, 219, 94, 97), (212, 230, 97, 66), (228, 229, 96, 95), (240, 213, 68, 209), (241, 237, 208, 210), (219, 216, 93, 94), (215, 228, 95, 92), (243, 242, 247, 246), (249, 250, 236, 248), (244, 245, 266, 268), (254, 239, 233, 232), (248, 236, 219, 230), (231, 248, 230, 212), (246, 247, 229, 228), (266, 232, 213, 240), (251, 268, 237, 241), (236, 235, 216, 219), (234, 246, 228, 215), (235, 234, 215, 216), (238, 249, 248, 231), (245, 254, 232, 266), (250, 252, 235, 236), (239, 238, 231, 233), (267, 244, 268, 251), (252, 253, 234, 235), (253, 243, 246, 234), (242, 267, 251, 247), (260, 261, 252, 250), (256, 255, 245, 244), (261, 262, 253, 252), (269, 256, 386, 389), (265, 259, 249, 238), (257, 258, 242, 243), (255, 264, 254, 245), (259, 260, 250, 249), (244, 267, 388, 385), (264, 263, 239, 254), (263, 265, 238, 239), (262, 257, 243, 253), (86, 85, 365, 366), (90, 91, 371, 370), (82, 83, 363, 362), (88, 54, 360, 368), (83, 81, 361, 363), (54, 90, 370, 360), (87, 86, 366, 367), (84, 89, 369, 364), (89, 88, 368, 369), (81, 87, 367, 361), (85, 84, 364, 365), (91, 82, 362, 371), (155, 170, 276, 274), (283, 284, 302, 301), (178, 176, 279, 281), (166, 145, 275, 277), (176, 166, 277, 279), (121, 126, 285, 270), (186, 203, 280, 278), (127, 122, 283, 282), (203, 180, 286, 280), (145, 135, 272, 275), (126, 127, 282, 285), (109, 121, 270, 271), (202, 178, 281, 287), (122, 114, 284, 283), (180, 202, 287, 286), (114, 140, 273, 284), (170, 186, 278, 276), (140, 155, 274, 273), (135, 109, 271, 272), (334, 336, 318, 316), (274, 276, 294, 292), (270, 285, 303, 288), (277, 275, 293, 295), (285, 282, 300, 303), (276, 278, 296, 294), (284, 273, 291, 302), (279, 277, 295, 297), (271, 270, 288, 289), (280, 286, 304, 298), (278, 280, 298, 296), (272, 271, 289, 290), (286, 287, 305, 304), (281, 279, 297, 299), (273, 274, 292, 291), (287, 281, 299, 305), (282, 283, 301, 300), (275, 272, 290, 293), (341, 326, 308, 323), (337, 335, 317, 319), (328, 327, 309, 310), (336, 339, 321, 318), (329, 328, 310, 311), (324, 330, 312, 306), (338, 337, 319, 320), (330, 332, 314, 312), (325, 324, 306, 307), (339, 340, 322, 321), (333, 331, 313, 315), (331, 325, 307, 313), (340, 341, 323, 322), (332, 334, 316, 314), (327, 338, 320, 309), (335, 333, 315, 317), (309, 320, 441, 452), (355, 353, 335, 337), (346, 345, 327, 328), (354, 357, 339, 336), (347, 346, 328, 329), (342, 348, 330, 324), (356, 355, 337, 338), (348, 350, 332, 330), (343, 342, 324, 325), (357, 358, 340, 339), (351, 349, 331, 333), (349, 343, 325, 331), (358, 359, 341, 340), (350, 352, 334, 332), (345, 356, 338, 327), (353, 351, 333, 335), (344, 347, 329, 326), (352, 354, 336, 334), (326, 329, 311, 308), (359, 344, 326, 341), (292, 294, 426, 424), (301, 302, 434, 433), (293, 290, 422, 425), (300, 301, 433, 432), (305, 299, 431, 437), (291, 292, 424, 423), (299, 297, 429, 431), (304, 305, 437, 436), (290, 289, 421, 422), (296, 298, 430, 428), (298, 304, 436, 430), (289, 288, 420, 421), (297, 295, 427, 429), (302, 291, 423, 434), (294, 296, 428, 426), (303, 300, 432, 435), (295, 293, 425, 427), (288, 303, 435, 420), (361, 367, 259, 265), (365, 364, 262, 261), (371, 362, 264, 255), (366, 365, 261, 260), (370, 371, 255, 256), (362, 363, 263, 264), (368, 360, 269, 258), (363, 361, 265, 263), (360, 370, 256, 269), (367, 366, 260, 259), (364, 369, 257, 262), (369, 368, 258, 257), (377, 373, 211, 383), (379, 374, 373, 377), (376, 218, 217, 381), (383, 211, 218, 376), (372, 383, 376, 382), (382, 376, 381, 380), (378, 379, 377, 375), (375, 377, 383, 372), (92, 95, 374, 379), (93, 92, 379, 378), (96, 210, 211, 373), (208, 209, 217, 218), (388, 384, 390, 394), (389, 386, 392, 395), (267, 242, 384, 388), (256, 244, 385, 386), (258, 269, 389, 387), (242, 258, 387, 384), (390, 393, 399, 396), (391, 394, 400, 397), (386, 385, 391, 392), (387, 389, 395, 393), (385, 388, 394, 391), (384, 387, 393, 390), (398, 397, 403, 404), (400, 396, 402, 406), (395, 392, 398, 401), (394, 390, 396, 400), (392, 391, 397, 398), (393, 395, 401, 399), (407, 404, 410, 413), (402, 405, 411, 408), (399, 401, 407, 405), (397, 400, 406, 403), (396, 399, 405, 402), (401, 398, 404, 407), (411, 413, 419, 417), (410, 409, 415, 416), (406, 402, 408, 412), (404, 403, 409, 410), (405, 407, 413, 411), (403, 406, 412, 409), (417, 419, 418, 414), (419, 416, 415, 418), (409, 412, 418, 415), (408, 411, 417, 414), (413, 410, 416, 419), (412, 408, 414, 418), (434, 423, 356, 345), (426, 428, 351, 353), (435, 432, 347, 344), (427, 425, 354, 352), (420, 435, 344, 359), (424, 426, 353, 355), (433, 434, 345, 346), (425, 422, 357, 354), (432, 433, 346, 347), (437, 431, 348, 342), (423, 424, 355, 356), (431, 429, 350, 348), (436, 437, 342, 343), (422, 421, 358, 357), (428, 430, 349, 351), (430, 436, 343, 349), (421, 420, 359, 358), (429, 427, 352, 350), (453, 450, 451, 452, 441, 442, 444, 446, 448, 454, 455, 449, 447, 445, 443, 440, 439, 438), (314, 316, 445, 447), (322, 323, 438, 439), (313, 307, 454, 448), (315, 313, 448, 446), (321, 322, 439, 440), (307, 306, 455, 454), (312, 314, 447, 449), (320, 319, 442, 441), (306, 312, 449, 455), (311, 310, 451, 450), (318, 321, 440, 443), (310, 309, 452, 451), (319, 317, 444, 442), (323, 308, 453, 438), (316, 318, 443, 445), (308, 311, 450, 453), (317, 315, 446, 444), (103, 472, 462, 104), (104, 462, 456, 2), (2, 456, 463, 105), (105, 463, 464, 106), (106, 464, 457, 6), (6, 457, 465, 107), (107, 465, 466, 108), (108, 466, 458, 10), (98, 467, 459, 13), (13, 459, 460, 15), (15, 460, 468, 99), (99, 468, 461, 18), (18, 461, 469, 100), (100, 469, 470, 101), (101, 470, 471, 102), (102, 471, 472, 103), (488, 478, 480, 486), (483, 477, 479, 484), (487, 476, 478, 488), (482, 475, 477, 483), (485, 474, 476, 487), (481, 473, 475, 482), (474, 481, 482, 476), (476, 482, 483, 478), (478, 483, 484, 480)])
me_cylinder_008.polygons.foreach_set('use_smooth', [True] * 452)
me_cylinder_008.use_remesh_preserve_volume = False
me_cylinder_008.use_remesh_preserve_attributes = False
me_cylinder_008.use_mirror_vertex_groups = False
me_cylinder_008.update()

# ---- objects
ob_sun = bpy.data.objects.new('Sun', light_sun)
ob_camera = bpy.data.objects.new('Camera', cam_camera)
ob_head = bpy.data.objects.new('Head', me_sphere_010)
ob_body = bpy.data.objects.new('Body', me_cylinder_008)

# ---- transforms, parenting, visibility, modifiers, constraints
ob_sun.location = (5.346, -8.542, 6.834)
ob_sun.lineart.crease_threshold = 0.0
ob_camera.location = (7.917, -6.406, 4.235)
ob_camera.rotation_euler = (1.109, 0.0, 0.8149)
ob_camera.lock_rotations_4d = False
ob_camera.empty_display_type = 'ARROWS'
ob_camera.color = (0.0, 0.0, 0.0, 0.0)
ob_camera.display_type = 'WIRE'
ob_camera.lineart.crease_threshold = 0.0
ob_head.location = (2.247, 0.01681, 2.541)
ob_head.scale = (1.295, 1.295, 1.295)
ob_head.lineart.crease_threshold = 0.0
_m = ob_head.modifiers.new('Mirror', 'MIRROR')
_m.use_axis = (False, True, False)
_m.use_clip = True
ob_body.location = (0.0, 0.0, 0.0)
ob_body.lineart.crease_threshold = 0.0
_m = ob_body.modifiers.new('Mirror', 'MIRROR')
_m.use_axis = (False, True, False)
_m.use_clip = True

# ---- collection membership
col_collection_1.objects.link(ob_sun)
col_collection_1.objects.link(ob_camera)
col_collection_2.objects.link(ob_head)
col_collection_2.objects.link(ob_body)

# ---- scene / render settings (as saved in the file)
scene.camera = ob_camera
scene.frame_start = 1; scene.frame_end = 250; scene.frame_set(2)
scene.render.engine = 'BLENDER_EEVEE_NEXT'
scene.render.resolution_percentage = 50
scene.render.dither_intensity = 0.0
scene.cycles.use_denoising = False
scene.cycles.samples = 128
scene.cycles.sampling_pattern = 'TABULATED_SOBOL'
scene.cycles.use_adaptive_sampling = False
scene.cycles.use_light_tree = False
scene.cycles.blur_glossy = 0.0
scene.cycles.sample_clamp_indirect = 0.0
scene.view_settings.view_transform = 'Standard'
bpy.context.view_layer.update()
